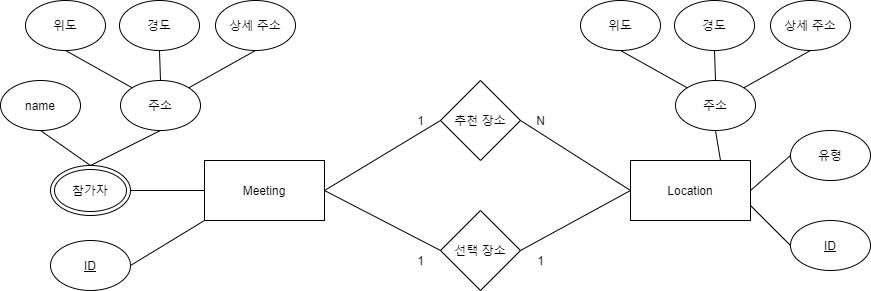

The diagram above was exported from draw.io. Its source (the exported page's mxGraphModel, read from the mxfile embedded in the PNG):
<mxGraphModel dx="1038" dy="547" grid="1" gridSize="10" guides="1" tooltips="1" connect="1" arrows="1" fold="1" page="1" pageScale="1" pageWidth="827" pageHeight="1169" math="0" shadow="0">
  <root>
    <mxCell id="0" />
    <mxCell id="1" parent="0" />
    <mxCell id="bx1HnOpsmlIcz0wOyDAj-1" value="Meeting" style="rounded=0;whiteSpace=wrap;html=1;" vertex="1" parent="1">
      <mxGeometry x="234" y="200" width="120" height="60" as="geometry" />
    </mxCell>
    <mxCell id="bx1HnOpsmlIcz0wOyDAj-2" value="&lt;u&gt;ID&lt;/u&gt;" style="ellipse;whiteSpace=wrap;html=1;" vertex="1" parent="1">
      <mxGeometry x="80" y="280" width="80" height="50" as="geometry" />
    </mxCell>
    <mxCell id="bx1HnOpsmlIcz0wOyDAj-4" value="name" style="ellipse;whiteSpace=wrap;html=1;" vertex="1" parent="1">
      <mxGeometry x="30" y="120" width="80" height="50" as="geometry" />
    </mxCell>
    <mxCell id="bx1HnOpsmlIcz0wOyDAj-5" value="참가자" style="ellipse;shape=doubleEllipse;whiteSpace=wrap;html=1;" vertex="1" parent="1">
      <mxGeometry x="80" y="205" width="80" height="50" as="geometry" />
    </mxCell>
    <mxCell id="bx1HnOpsmlIcz0wOyDAj-6" value="주소" style="ellipse;whiteSpace=wrap;html=1;direction=south;" vertex="1" parent="1">
      <mxGeometry x="150" y="120" width="80" height="50" as="geometry" />
    </mxCell>
    <mxCell id="bx1HnOpsmlIcz0wOyDAj-7" value="위도" style="ellipse;whiteSpace=wrap;html=1;" vertex="1" parent="1">
      <mxGeometry x="55" y="40" width="80" height="50" as="geometry" />
    </mxCell>
    <mxCell id="bx1HnOpsmlIcz0wOyDAj-8" value="상세 주소" style="ellipse;whiteSpace=wrap;html=1;" vertex="1" parent="1">
      <mxGeometry x="245" y="40" width="80" height="50" as="geometry" />
    </mxCell>
    <mxCell id="bx1HnOpsmlIcz0wOyDAj-9" value="경도" style="ellipse;whiteSpace=wrap;html=1;" vertex="1" parent="1">
      <mxGeometry x="149" y="40" width="80" height="50" as="geometry" />
    </mxCell>
    <mxCell id="bx1HnOpsmlIcz0wOyDAj-10" value="Location" style="rounded=0;whiteSpace=wrap;html=1;" vertex="1" parent="1">
      <mxGeometry x="660" y="200" width="120" height="60" as="geometry" />
    </mxCell>
    <mxCell id="bx1HnOpsmlIcz0wOyDAj-11" value="추천 장소" style="rhombus;whiteSpace=wrap;html=1;" vertex="1" parent="1">
      <mxGeometry x="470" y="120" width="80" height="80" as="geometry" />
    </mxCell>
    <mxCell id="bx1HnOpsmlIcz0wOyDAj-12" value="선택 장소" style="rhombus;whiteSpace=wrap;html=1;" vertex="1" parent="1">
      <mxGeometry x="470" y="250" width="80" height="80" as="geometry" />
    </mxCell>
    <mxCell id="bx1HnOpsmlIcz0wOyDAj-17" value="&lt;u&gt;ID&lt;/u&gt;" style="ellipse;whiteSpace=wrap;html=1;" vertex="1" parent="1">
      <mxGeometry x="820" y="260" width="80" height="50" as="geometry" />
    </mxCell>
    <mxCell id="bx1HnOpsmlIcz0wOyDAj-18" value="유형" style="ellipse;whiteSpace=wrap;html=1;" vertex="1" parent="1">
      <mxGeometry x="820" y="170" width="80" height="50" as="geometry" />
    </mxCell>
    <mxCell id="bx1HnOpsmlIcz0wOyDAj-19" value="" style="endArrow=none;html=1;rounded=0;exitX=1;exitY=0.5;exitDx=0;exitDy=0;entryX=0;entryY=1;entryDx=0;entryDy=0;" edge="1" parent="1" source="bx1HnOpsmlIcz0wOyDAj-2" target="bx1HnOpsmlIcz0wOyDAj-1">
      <mxGeometry width="50" height="50" relative="1" as="geometry">
        <mxPoint x="390" y="310" as="sourcePoint" />
        <mxPoint x="440" y="260" as="targetPoint" />
      </mxGeometry>
    </mxCell>
    <mxCell id="bx1HnOpsmlIcz0wOyDAj-20" value="" style="endArrow=none;html=1;rounded=0;entryX=0;entryY=0.5;entryDx=0;entryDy=0;" edge="1" parent="1" target="bx1HnOpsmlIcz0wOyDAj-11">
      <mxGeometry width="50" height="50" relative="1" as="geometry">
        <mxPoint x="354" y="230" as="sourcePoint" />
        <mxPoint x="470" y="150" as="targetPoint" />
      </mxGeometry>
    </mxCell>
    <mxCell id="bx1HnOpsmlIcz0wOyDAj-22" value="" style="endArrow=none;html=1;rounded=0;exitX=1;exitY=0.5;exitDx=0;exitDy=0;entryX=0;entryY=0.5;entryDx=0;entryDy=0;" edge="1" parent="1" source="bx1HnOpsmlIcz0wOyDAj-5" target="bx1HnOpsmlIcz0wOyDAj-1">
      <mxGeometry width="50" height="50" relative="1" as="geometry">
        <mxPoint x="90" y="100" as="sourcePoint" />
        <mxPoint x="200" y="250" as="targetPoint" />
      </mxGeometry>
    </mxCell>
    <mxCell id="bx1HnOpsmlIcz0wOyDAj-23" value="" style="endArrow=none;html=1;rounded=0;exitX=0.5;exitY=0;exitDx=0;exitDy=0;entryX=0.5;entryY=1;entryDx=0;entryDy=0;" edge="1" parent="1" source="bx1HnOpsmlIcz0wOyDAj-5" target="bx1HnOpsmlIcz0wOyDAj-4">
      <mxGeometry width="50" height="50" relative="1" as="geometry">
        <mxPoint x="120" y="150" as="sourcePoint" />
        <mxPoint x="110" y="160" as="targetPoint" />
      </mxGeometry>
    </mxCell>
    <mxCell id="bx1HnOpsmlIcz0wOyDAj-26" value="" style="endArrow=none;html=1;rounded=0;exitX=0.5;exitY=0;exitDx=0;exitDy=0;entryX=1;entryY=0.5;entryDx=0;entryDy=0;" edge="1" parent="1" source="bx1HnOpsmlIcz0wOyDAj-5" target="bx1HnOpsmlIcz0wOyDAj-6">
      <mxGeometry width="50" height="50" relative="1" as="geometry">
        <mxPoint x="90" y="100" as="sourcePoint" />
        <mxPoint x="140" y="50" as="targetPoint" />
      </mxGeometry>
    </mxCell>
    <mxCell id="bx1HnOpsmlIcz0wOyDAj-27" value="" style="endArrow=none;html=1;rounded=0;exitX=0;exitY=1;exitDx=0;exitDy=0;entryX=0.5;entryY=1;entryDx=0;entryDy=0;" edge="1" parent="1" source="bx1HnOpsmlIcz0wOyDAj-6" target="bx1HnOpsmlIcz0wOyDAj-7">
      <mxGeometry width="50" height="50" relative="1" as="geometry">
        <mxPoint x="440" y="140" as="sourcePoint" />
        <mxPoint x="490" y="90" as="targetPoint" />
      </mxGeometry>
    </mxCell>
    <mxCell id="bx1HnOpsmlIcz0wOyDAj-28" value="" style="endArrow=none;html=1;rounded=0;exitX=0;exitY=0.5;exitDx=0;exitDy=0;entryX=0.5;entryY=1;entryDx=0;entryDy=0;" edge="1" parent="1" source="bx1HnOpsmlIcz0wOyDAj-6" target="bx1HnOpsmlIcz0wOyDAj-9">
      <mxGeometry width="50" height="50" relative="1" as="geometry">
        <mxPoint x="450" y="150" as="sourcePoint" />
        <mxPoint x="500" y="100" as="targetPoint" />
      </mxGeometry>
    </mxCell>
    <mxCell id="bx1HnOpsmlIcz0wOyDAj-29" value="" style="endArrow=none;html=1;rounded=0;exitX=0;exitY=0;exitDx=0;exitDy=0;entryX=0.5;entryY=1;entryDx=0;entryDy=0;" edge="1" parent="1" source="bx1HnOpsmlIcz0wOyDAj-6" target="bx1HnOpsmlIcz0wOyDAj-8">
      <mxGeometry width="50" height="50" relative="1" as="geometry">
        <mxPoint x="250" y="170" as="sourcePoint" />
        <mxPoint x="300" y="120" as="targetPoint" />
      </mxGeometry>
    </mxCell>
    <mxCell id="bx1HnOpsmlIcz0wOyDAj-30" value="" style="endArrow=none;html=1;rounded=0;exitX=0.75;exitY=0;exitDx=0;exitDy=0;" edge="1" parent="1" source="bx1HnOpsmlIcz0wOyDAj-10">
      <mxGeometry width="50" height="50" relative="1" as="geometry">
        <mxPoint x="695" y="220" as="sourcePoint" />
        <mxPoint x="745" y="170" as="targetPoint" />
      </mxGeometry>
    </mxCell>
    <mxCell id="bx1HnOpsmlIcz0wOyDAj-31" value="" style="endArrow=none;html=1;rounded=0;exitX=1;exitY=0.5;exitDx=0;exitDy=0;entryX=0;entryY=0.5;entryDx=0;entryDy=0;" edge="1" parent="1" source="bx1HnOpsmlIcz0wOyDAj-1" target="bx1HnOpsmlIcz0wOyDAj-12">
      <mxGeometry width="50" height="50" relative="1" as="geometry">
        <mxPoint x="390" y="80" as="sourcePoint" />
        <mxPoint x="440" y="30" as="targetPoint" />
      </mxGeometry>
    </mxCell>
    <mxCell id="bx1HnOpsmlIcz0wOyDAj-32" value="" style="endArrow=none;html=1;rounded=0;exitX=1;exitY=0.5;exitDx=0;exitDy=0;" edge="1" parent="1" source="bx1HnOpsmlIcz0wOyDAj-12">
      <mxGeometry width="50" height="50" relative="1" as="geometry">
        <mxPoint x="610" y="280" as="sourcePoint" />
        <mxPoint x="660" y="230" as="targetPoint" />
      </mxGeometry>
    </mxCell>
    <mxCell id="bx1HnOpsmlIcz0wOyDAj-33" value="" style="endArrow=none;html=1;rounded=0;entryX=0;entryY=0.5;entryDx=0;entryDy=0;exitX=1;exitY=0.5;exitDx=0;exitDy=0;" edge="1" parent="1" source="bx1HnOpsmlIcz0wOyDAj-11" target="bx1HnOpsmlIcz0wOyDAj-10">
      <mxGeometry width="50" height="50" relative="1" as="geometry">
        <mxPoint x="470" y="170" as="sourcePoint" />
        <mxPoint x="520" y="120" as="targetPoint" />
      </mxGeometry>
    </mxCell>
    <mxCell id="bx1HnOpsmlIcz0wOyDAj-41" value="주소" style="ellipse;whiteSpace=wrap;html=1;direction=south;" vertex="1" parent="1">
      <mxGeometry x="705" y="120" width="80" height="50" as="geometry" />
    </mxCell>
    <mxCell id="bx1HnOpsmlIcz0wOyDAj-42" value="위도" style="ellipse;whiteSpace=wrap;html=1;" vertex="1" parent="1">
      <mxGeometry x="610" y="40" width="80" height="50" as="geometry" />
    </mxCell>
    <mxCell id="bx1HnOpsmlIcz0wOyDAj-43" value="상세 주소" style="ellipse;whiteSpace=wrap;html=1;" vertex="1" parent="1">
      <mxGeometry x="800" y="40" width="80" height="50" as="geometry" />
    </mxCell>
    <mxCell id="bx1HnOpsmlIcz0wOyDAj-44" value="경도" style="ellipse;whiteSpace=wrap;html=1;" vertex="1" parent="1">
      <mxGeometry x="704" y="40" width="80" height="50" as="geometry" />
    </mxCell>
    <mxCell id="bx1HnOpsmlIcz0wOyDAj-45" value="" style="endArrow=none;html=1;rounded=0;exitX=0;exitY=1;exitDx=0;exitDy=0;entryX=0.5;entryY=1;entryDx=0;entryDy=0;" edge="1" source="bx1HnOpsmlIcz0wOyDAj-41" target="bx1HnOpsmlIcz0wOyDAj-42" parent="1">
      <mxGeometry width="50" height="50" relative="1" as="geometry">
        <mxPoint x="995" y="140" as="sourcePoint" />
        <mxPoint x="1045" y="90" as="targetPoint" />
      </mxGeometry>
    </mxCell>
    <mxCell id="bx1HnOpsmlIcz0wOyDAj-46" value="" style="endArrow=none;html=1;rounded=0;exitX=0;exitY=0.5;exitDx=0;exitDy=0;entryX=0.5;entryY=1;entryDx=0;entryDy=0;" edge="1" source="bx1HnOpsmlIcz0wOyDAj-41" target="bx1HnOpsmlIcz0wOyDAj-44" parent="1">
      <mxGeometry width="50" height="50" relative="1" as="geometry">
        <mxPoint x="1005" y="150" as="sourcePoint" />
        <mxPoint x="1055" y="100" as="targetPoint" />
      </mxGeometry>
    </mxCell>
    <mxCell id="bx1HnOpsmlIcz0wOyDAj-47" value="" style="endArrow=none;html=1;rounded=0;exitX=0;exitY=0;exitDx=0;exitDy=0;entryX=0.5;entryY=1;entryDx=0;entryDy=0;" edge="1" source="bx1HnOpsmlIcz0wOyDAj-41" target="bx1HnOpsmlIcz0wOyDAj-43" parent="1">
      <mxGeometry width="50" height="50" relative="1" as="geometry">
        <mxPoint x="805" y="170" as="sourcePoint" />
        <mxPoint x="855" y="120" as="targetPoint" />
      </mxGeometry>
    </mxCell>
    <mxCell id="bx1HnOpsmlIcz0wOyDAj-49" value="" style="endArrow=none;html=1;rounded=0;entryX=0;entryY=0.5;entryDx=0;entryDy=0;exitX=1;exitY=0.5;exitDx=0;exitDy=0;" edge="1" parent="1" source="bx1HnOpsmlIcz0wOyDAj-10" target="bx1HnOpsmlIcz0wOyDAj-18">
      <mxGeometry width="50" height="50" relative="1" as="geometry">
        <mxPoint x="705" y="370" as="sourcePoint" />
        <mxPoint x="755" y="320" as="targetPoint" />
      </mxGeometry>
    </mxCell>
    <mxCell id="bx1HnOpsmlIcz0wOyDAj-50" value="" style="endArrow=none;html=1;rounded=0;entryX=1;entryY=0.75;entryDx=0;entryDy=0;exitX=0;exitY=0.5;exitDx=0;exitDy=0;" edge="1" parent="1" source="bx1HnOpsmlIcz0wOyDAj-17" target="bx1HnOpsmlIcz0wOyDAj-10">
      <mxGeometry width="50" height="50" relative="1" as="geometry">
        <mxPoint x="730" y="315" as="sourcePoint" />
        <mxPoint x="780" y="265" as="targetPoint" />
      </mxGeometry>
    </mxCell>
    <mxCell id="bx1HnOpsmlIcz0wOyDAj-51" value="1" style="text;html=1;align=center;verticalAlign=middle;resizable=0;points=[];autosize=1;strokeColor=none;fillColor=none;" vertex="1" parent="1">
      <mxGeometry x="440" y="150" width="20" height="20" as="geometry" />
    </mxCell>
    <mxCell id="bx1HnOpsmlIcz0wOyDAj-52" value="N" style="text;html=1;align=center;verticalAlign=middle;resizable=0;points=[];autosize=1;strokeColor=none;fillColor=none;" vertex="1" parent="1">
      <mxGeometry x="560" y="150" width="20" height="20" as="geometry" />
    </mxCell>
    <mxCell id="bx1HnOpsmlIcz0wOyDAj-53" value="1" style="text;html=1;align=center;verticalAlign=middle;resizable=0;points=[];autosize=1;strokeColor=none;fillColor=none;" vertex="1" parent="1">
      <mxGeometry x="440" y="290" width="20" height="20" as="geometry" />
    </mxCell>
    <mxCell id="bx1HnOpsmlIcz0wOyDAj-54" value="1" style="text;html=1;align=center;verticalAlign=middle;resizable=0;points=[];autosize=1;strokeColor=none;fillColor=none;" vertex="1" parent="1">
      <mxGeometry x="560" y="290" width="20" height="20" as="geometry" />
    </mxCell>
  </root>
</mxGraphModel>